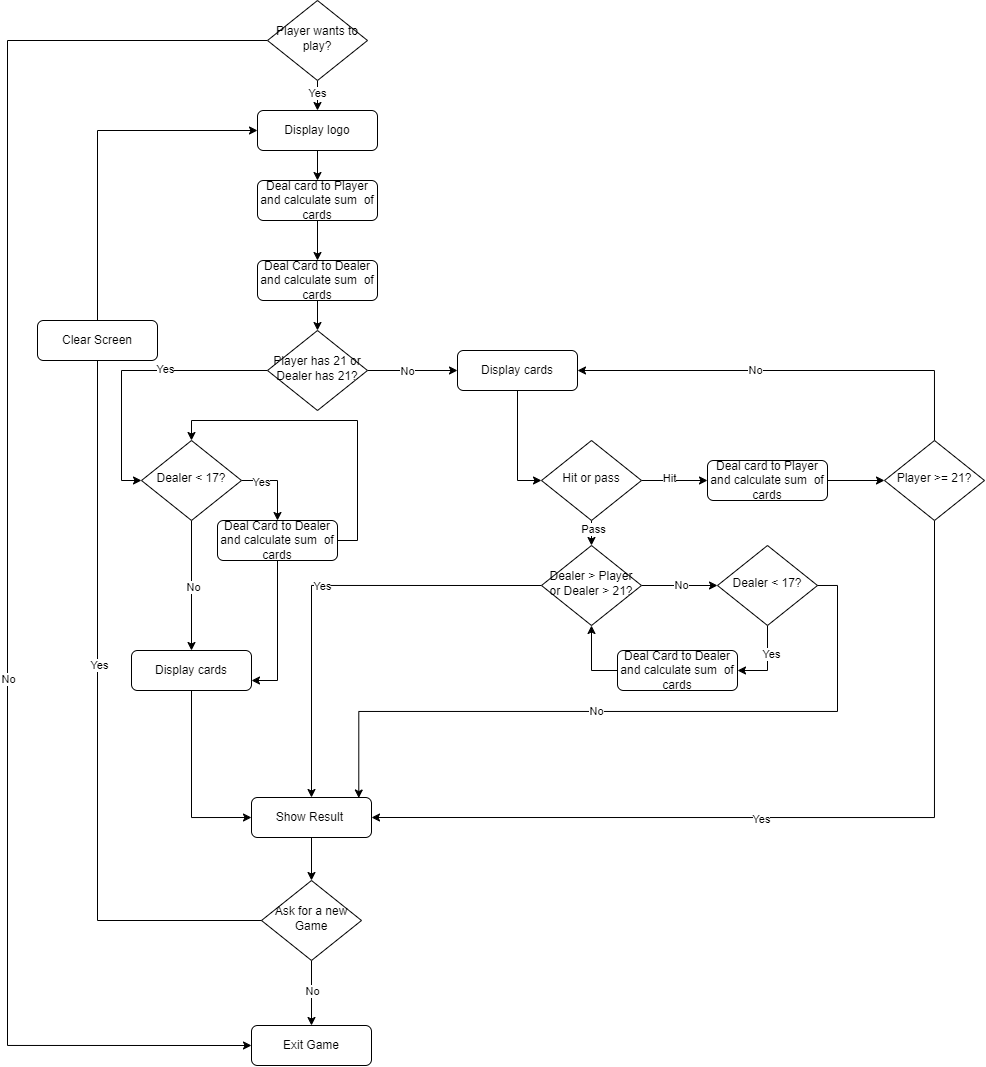

The diagram above was exported from draw.io. Its source (the exported page's mxGraphModel, read from the mxfile embedded in the PNG):
<mxGraphModel dx="1740" dy="1666" grid="1" gridSize="10" guides="1" tooltips="1" connect="1" arrows="1" fold="1" page="1" pageScale="1" pageWidth="827" pageHeight="1169" math="0" shadow="0">
  <root>
    <mxCell id="WIyWlLk6GJQsqaUBKTNV-0" />
    <mxCell id="WIyWlLk6GJQsqaUBKTNV-1" parent="WIyWlLk6GJQsqaUBKTNV-0" />
    <mxCell id="GHpOodpco-bDYcz97Vp4-15" style="edgeStyle=orthogonalEdgeStyle;rounded=0;orthogonalLoop=1;jettySize=auto;html=1;exitX=0.5;exitY=1;exitDx=0;exitDy=0;" parent="WIyWlLk6GJQsqaUBKTNV-1" source="WIyWlLk6GJQsqaUBKTNV-3" target="WIyWlLk6GJQsqaUBKTNV-7" edge="1">
      <mxGeometry relative="1" as="geometry" />
    </mxCell>
    <mxCell id="WIyWlLk6GJQsqaUBKTNV-3" value="Display logo" style="rounded=1;whiteSpace=wrap;html=1;fontSize=12;glass=0;strokeWidth=1;shadow=0;" parent="WIyWlLk6GJQsqaUBKTNV-1" vertex="1">
      <mxGeometry x="200" y="70" width="120" height="40" as="geometry" />
    </mxCell>
    <mxCell id="GHpOodpco-bDYcz97Vp4-16" style="edgeStyle=orthogonalEdgeStyle;rounded=0;orthogonalLoop=1;jettySize=auto;html=1;exitX=0.5;exitY=1;exitDx=0;exitDy=0;" parent="WIyWlLk6GJQsqaUBKTNV-1" source="WIyWlLk6GJQsqaUBKTNV-7" target="GHpOodpco-bDYcz97Vp4-0" edge="1">
      <mxGeometry relative="1" as="geometry" />
    </mxCell>
    <mxCell id="WIyWlLk6GJQsqaUBKTNV-7" value="Deal card to Player and calculate sum&amp;nbsp; of cards" style="rounded=1;whiteSpace=wrap;html=1;fontSize=12;glass=0;strokeWidth=1;shadow=0;" parent="WIyWlLk6GJQsqaUBKTNV-1" vertex="1">
      <mxGeometry x="200" y="140" width="120" height="40" as="geometry" />
    </mxCell>
    <mxCell id="GHpOodpco-bDYcz97Vp4-22" style="edgeStyle=orthogonalEdgeStyle;rounded=0;orthogonalLoop=1;jettySize=auto;html=1;exitX=1;exitY=0.5;exitDx=0;exitDy=0;" parent="WIyWlLk6GJQsqaUBKTNV-1" source="WIyWlLk6GJQsqaUBKTNV-10" target="WIyWlLk6GJQsqaUBKTNV-12" edge="1">
      <mxGeometry relative="1" as="geometry" />
    </mxCell>
    <mxCell id="GHpOodpco-bDYcz97Vp4-27" value="No" style="edgeLabel;html=1;align=center;verticalAlign=middle;resizable=0;points=[];" parent="GHpOodpco-bDYcz97Vp4-22" vertex="1" connectable="0">
      <mxGeometry x="-0.1065" y="-1" relative="1" as="geometry">
        <mxPoint as="offset" />
      </mxGeometry>
    </mxCell>
    <mxCell id="LzkbA7sXEcr2IUJfFZpf-8" style="edgeStyle=orthogonalEdgeStyle;rounded=0;orthogonalLoop=1;jettySize=auto;html=1;exitX=0;exitY=0.5;exitDx=0;exitDy=0;entryX=0;entryY=0.5;entryDx=0;entryDy=0;" edge="1" parent="WIyWlLk6GJQsqaUBKTNV-1" source="WIyWlLk6GJQsqaUBKTNV-10" target="LzkbA7sXEcr2IUJfFZpf-6">
      <mxGeometry relative="1" as="geometry" />
    </mxCell>
    <mxCell id="LzkbA7sXEcr2IUJfFZpf-9" value="Yes" style="edgeLabel;html=1;align=center;verticalAlign=middle;resizable=0;points=[];" vertex="1" connectable="0" parent="LzkbA7sXEcr2IUJfFZpf-8">
      <mxGeometry x="-0.2555" y="-1" relative="1" as="geometry">
        <mxPoint as="offset" />
      </mxGeometry>
    </mxCell>
    <mxCell id="WIyWlLk6GJQsqaUBKTNV-10" value="Player has 21 or Dealer has 21?" style="rhombus;whiteSpace=wrap;html=1;shadow=0;fontFamily=Helvetica;fontSize=12;align=center;strokeWidth=1;spacing=6;spacingTop=-4;" parent="WIyWlLk6GJQsqaUBKTNV-1" vertex="1">
      <mxGeometry x="210" y="290" width="100" height="80" as="geometry" />
    </mxCell>
    <mxCell id="GHpOodpco-bDYcz97Vp4-6" style="edgeStyle=orthogonalEdgeStyle;rounded=0;orthogonalLoop=1;jettySize=auto;html=1;exitX=0.5;exitY=1;exitDx=0;exitDy=0;entryX=0.5;entryY=0;entryDx=0;entryDy=0;" parent="WIyWlLk6GJQsqaUBKTNV-1" source="WIyWlLk6GJQsqaUBKTNV-11" target="GHpOodpco-bDYcz97Vp4-4" edge="1">
      <mxGeometry relative="1" as="geometry" />
    </mxCell>
    <mxCell id="WIyWlLk6GJQsqaUBKTNV-11" value="Show Result&amp;nbsp;" style="rounded=1;whiteSpace=wrap;html=1;fontSize=12;glass=0;strokeWidth=1;shadow=0;" parent="WIyWlLk6GJQsqaUBKTNV-1" vertex="1">
      <mxGeometry x="194" y="757" width="120" height="40" as="geometry" />
    </mxCell>
    <mxCell id="GHpOodpco-bDYcz97Vp4-23" style="edgeStyle=orthogonalEdgeStyle;rounded=0;orthogonalLoop=1;jettySize=auto;html=1;exitX=0.5;exitY=1;exitDx=0;exitDy=0;entryX=0;entryY=0.5;entryDx=0;entryDy=0;" parent="WIyWlLk6GJQsqaUBKTNV-1" source="WIyWlLk6GJQsqaUBKTNV-12" target="GHpOodpco-bDYcz97Vp4-21" edge="1">
      <mxGeometry relative="1" as="geometry" />
    </mxCell>
    <mxCell id="WIyWlLk6GJQsqaUBKTNV-12" value="Display cards" style="rounded=1;whiteSpace=wrap;html=1;fontSize=12;glass=0;strokeWidth=1;shadow=0;" parent="WIyWlLk6GJQsqaUBKTNV-1" vertex="1">
      <mxGeometry x="400" y="310" width="120" height="40" as="geometry" />
    </mxCell>
    <mxCell id="GHpOodpco-bDYcz97Vp4-17" style="edgeStyle=orthogonalEdgeStyle;rounded=0;orthogonalLoop=1;jettySize=auto;html=1;exitX=0.5;exitY=1;exitDx=0;exitDy=0;entryX=0.5;entryY=0;entryDx=0;entryDy=0;" parent="WIyWlLk6GJQsqaUBKTNV-1" source="GHpOodpco-bDYcz97Vp4-0" target="WIyWlLk6GJQsqaUBKTNV-10" edge="1">
      <mxGeometry relative="1" as="geometry" />
    </mxCell>
    <mxCell id="GHpOodpco-bDYcz97Vp4-0" value="Deal Card to Dealer and calculate sum&amp;nbsp; of cards" style="rounded=1;whiteSpace=wrap;html=1;fontSize=12;glass=0;strokeWidth=1;shadow=0;" parent="WIyWlLk6GJQsqaUBKTNV-1" vertex="1">
      <mxGeometry x="200" y="220" width="120" height="40" as="geometry" />
    </mxCell>
    <mxCell id="GHpOodpco-bDYcz97Vp4-1" value="Exit Game" style="rounded=1;whiteSpace=wrap;html=1;fontSize=12;glass=0;strokeWidth=1;shadow=0;" parent="WIyWlLk6GJQsqaUBKTNV-1" vertex="1">
      <mxGeometry x="194" y="985" width="120" height="40" as="geometry" />
    </mxCell>
    <mxCell id="GHpOodpco-bDYcz97Vp4-7" style="edgeStyle=orthogonalEdgeStyle;rounded=0;orthogonalLoop=1;jettySize=auto;html=1;exitX=0.5;exitY=1;exitDx=0;exitDy=0;" parent="WIyWlLk6GJQsqaUBKTNV-1" source="GHpOodpco-bDYcz97Vp4-4" target="GHpOodpco-bDYcz97Vp4-1" edge="1">
      <mxGeometry relative="1" as="geometry" />
    </mxCell>
    <mxCell id="GHpOodpco-bDYcz97Vp4-8" value="No" style="edgeLabel;html=1;align=center;verticalAlign=middle;resizable=0;points=[];" parent="GHpOodpco-bDYcz97Vp4-7" vertex="1" connectable="0">
      <mxGeometry x="-0.0769" y="1" relative="1" as="geometry">
        <mxPoint as="offset" />
      </mxGeometry>
    </mxCell>
    <mxCell id="GHpOodpco-bDYcz97Vp4-12" style="edgeStyle=orthogonalEdgeStyle;rounded=0;orthogonalLoop=1;jettySize=auto;html=1;exitX=0;exitY=0.5;exitDx=0;exitDy=0;entryX=0;entryY=0.5;entryDx=0;entryDy=0;" parent="WIyWlLk6GJQsqaUBKTNV-1" source="GHpOodpco-bDYcz97Vp4-13" target="WIyWlLk6GJQsqaUBKTNV-3" edge="1">
      <mxGeometry relative="1" as="geometry">
        <Array as="points">
          <mxPoint x="40" y="90" />
        </Array>
      </mxGeometry>
    </mxCell>
    <mxCell id="GHpOodpco-bDYcz97Vp4-4" value="Ask for a new Game" style="rhombus;whiteSpace=wrap;html=1;shadow=0;fontFamily=Helvetica;fontSize=12;align=center;strokeWidth=1;spacing=6;spacingTop=-4;" parent="WIyWlLk6GJQsqaUBKTNV-1" vertex="1">
      <mxGeometry x="204" y="840" width="100" height="80" as="geometry" />
    </mxCell>
    <mxCell id="GHpOodpco-bDYcz97Vp4-10" style="edgeStyle=orthogonalEdgeStyle;rounded=0;orthogonalLoop=1;jettySize=auto;html=1;exitX=0.5;exitY=1;exitDx=0;exitDy=0;entryX=0.5;entryY=0;entryDx=0;entryDy=0;" parent="WIyWlLk6GJQsqaUBKTNV-1" source="GHpOodpco-bDYcz97Vp4-9" target="WIyWlLk6GJQsqaUBKTNV-3" edge="1">
      <mxGeometry relative="1" as="geometry" />
    </mxCell>
    <mxCell id="GHpOodpco-bDYcz97Vp4-11" value="Yes" style="edgeLabel;html=1;align=center;verticalAlign=middle;resizable=0;points=[];" parent="GHpOodpco-bDYcz97Vp4-10" vertex="1" connectable="0">
      <mxGeometry x="-0.1908" relative="1" as="geometry">
        <mxPoint as="offset" />
      </mxGeometry>
    </mxCell>
    <mxCell id="GHpOodpco-bDYcz97Vp4-18" style="edgeStyle=orthogonalEdgeStyle;rounded=0;orthogonalLoop=1;jettySize=auto;html=1;exitX=0;exitY=0.5;exitDx=0;exitDy=0;entryX=0;entryY=0.5;entryDx=0;entryDy=0;" parent="WIyWlLk6GJQsqaUBKTNV-1" source="GHpOodpco-bDYcz97Vp4-9" target="GHpOodpco-bDYcz97Vp4-1" edge="1">
      <mxGeometry relative="1" as="geometry">
        <Array as="points">
          <mxPoint x="-50" />
          <mxPoint x="-50" y="1005" />
        </Array>
      </mxGeometry>
    </mxCell>
    <mxCell id="GHpOodpco-bDYcz97Vp4-19" value="No" style="edgeLabel;html=1;align=center;verticalAlign=middle;resizable=0;points=[];" parent="GHpOodpco-bDYcz97Vp4-18" vertex="1" connectable="0">
      <mxGeometry x="0.1901" y="1" relative="1" as="geometry">
        <mxPoint as="offset" />
      </mxGeometry>
    </mxCell>
    <mxCell id="GHpOodpco-bDYcz97Vp4-9" value="Player wants to play?" style="rhombus;whiteSpace=wrap;html=1;shadow=0;fontFamily=Helvetica;fontSize=12;align=center;strokeWidth=1;spacing=6;spacingTop=-4;" parent="WIyWlLk6GJQsqaUBKTNV-1" vertex="1">
      <mxGeometry x="210" y="-40" width="100" height="80" as="geometry" />
    </mxCell>
    <mxCell id="GHpOodpco-bDYcz97Vp4-14" value="" style="edgeStyle=orthogonalEdgeStyle;rounded=0;orthogonalLoop=1;jettySize=auto;html=1;exitX=0;exitY=0.5;exitDx=0;exitDy=0;entryX=0;entryY=0.5;entryDx=0;entryDy=0;" parent="WIyWlLk6GJQsqaUBKTNV-1" source="GHpOodpco-bDYcz97Vp4-4" target="GHpOodpco-bDYcz97Vp4-13" edge="1">
      <mxGeometry relative="1" as="geometry">
        <mxPoint x="90" y="545" as="sourcePoint" />
        <mxPoint x="200" y="90" as="targetPoint" />
        <Array as="points">
          <mxPoint x="40" y="880" />
          <mxPoint x="40" y="300" />
        </Array>
      </mxGeometry>
    </mxCell>
    <mxCell id="GHpOodpco-bDYcz97Vp4-28" value="Yes" style="edgeLabel;html=1;align=center;verticalAlign=middle;resizable=0;points=[];" parent="GHpOodpco-bDYcz97Vp4-14" vertex="1" connectable="0">
      <mxGeometry x="0.042" y="-2" relative="1" as="geometry">
        <mxPoint as="offset" />
      </mxGeometry>
    </mxCell>
    <mxCell id="GHpOodpco-bDYcz97Vp4-13" value="Clear Screen" style="rounded=1;whiteSpace=wrap;html=1;fontSize=12;glass=0;strokeWidth=1;shadow=0;" parent="WIyWlLk6GJQsqaUBKTNV-1" vertex="1">
      <mxGeometry x="-20" y="280" width="120" height="40" as="geometry" />
    </mxCell>
    <mxCell id="GHpOodpco-bDYcz97Vp4-25" style="edgeStyle=orthogonalEdgeStyle;rounded=0;orthogonalLoop=1;jettySize=auto;html=1;exitX=0.5;exitY=1;exitDx=0;exitDy=0;entryX=0.5;entryY=0;entryDx=0;entryDy=0;" parent="WIyWlLk6GJQsqaUBKTNV-1" source="GHpOodpco-bDYcz97Vp4-21" target="GHpOodpco-bDYcz97Vp4-24" edge="1">
      <mxGeometry relative="1" as="geometry" />
    </mxCell>
    <mxCell id="GHpOodpco-bDYcz97Vp4-26" value="Pass" style="edgeLabel;html=1;align=center;verticalAlign=middle;resizable=0;points=[];" parent="GHpOodpco-bDYcz97Vp4-25" vertex="1" connectable="0">
      <mxGeometry x="-0.3048" y="2" relative="1" as="geometry">
        <mxPoint as="offset" />
      </mxGeometry>
    </mxCell>
    <mxCell id="GHpOodpco-bDYcz97Vp4-37" style="edgeStyle=orthogonalEdgeStyle;rounded=0;orthogonalLoop=1;jettySize=auto;html=1;exitX=1;exitY=0.5;exitDx=0;exitDy=0;" parent="WIyWlLk6GJQsqaUBKTNV-1" source="GHpOodpco-bDYcz97Vp4-21" target="GHpOodpco-bDYcz97Vp4-36" edge="1">
      <mxGeometry relative="1" as="geometry" />
    </mxCell>
    <mxCell id="GHpOodpco-bDYcz97Vp4-38" value="Hit" style="edgeLabel;html=1;align=center;verticalAlign=middle;resizable=0;points=[];" parent="GHpOodpco-bDYcz97Vp4-37" vertex="1" connectable="0">
      <mxGeometry x="-0.1641" y="2" relative="1" as="geometry">
        <mxPoint as="offset" />
      </mxGeometry>
    </mxCell>
    <mxCell id="GHpOodpco-bDYcz97Vp4-21" value="Hit or pass" style="rhombus;whiteSpace=wrap;html=1;shadow=0;fontFamily=Helvetica;fontSize=12;align=center;strokeWidth=1;spacing=6;spacingTop=-4;" parent="WIyWlLk6GJQsqaUBKTNV-1" vertex="1">
      <mxGeometry x="484" y="400" width="100" height="80" as="geometry" />
    </mxCell>
    <mxCell id="GHpOodpco-bDYcz97Vp4-29" style="edgeStyle=orthogonalEdgeStyle;rounded=0;orthogonalLoop=1;jettySize=auto;html=1;exitX=0;exitY=0.5;exitDx=0;exitDy=0;entryX=0.5;entryY=0;entryDx=0;entryDy=0;" parent="WIyWlLk6GJQsqaUBKTNV-1" source="GHpOodpco-bDYcz97Vp4-24" target="WIyWlLk6GJQsqaUBKTNV-11" edge="1">
      <mxGeometry relative="1" as="geometry" />
    </mxCell>
    <mxCell id="GHpOodpco-bDYcz97Vp4-30" value="Yes" style="edgeLabel;html=1;align=center;verticalAlign=middle;resizable=0;points=[];" parent="GHpOodpco-bDYcz97Vp4-29" vertex="1" connectable="0">
      <mxGeometry x="-0.0066" y="1" relative="1" as="geometry">
        <mxPoint as="offset" />
      </mxGeometry>
    </mxCell>
    <mxCell id="5TcZ0odU2QFlV1HklyYh-1" style="edgeStyle=orthogonalEdgeStyle;rounded=0;orthogonalLoop=1;jettySize=auto;html=1;exitX=1;exitY=0.5;exitDx=0;exitDy=0;entryX=0;entryY=0.5;entryDx=0;entryDy=0;" parent="WIyWlLk6GJQsqaUBKTNV-1" source="GHpOodpco-bDYcz97Vp4-24" target="5TcZ0odU2QFlV1HklyYh-0" edge="1">
      <mxGeometry relative="1" as="geometry" />
    </mxCell>
    <mxCell id="5TcZ0odU2QFlV1HklyYh-2" value="No" style="edgeLabel;html=1;align=center;verticalAlign=middle;resizable=0;points=[];" parent="5TcZ0odU2QFlV1HklyYh-1" vertex="1" connectable="0">
      <mxGeometry x="0.0354" relative="1" as="geometry">
        <mxPoint as="offset" />
      </mxGeometry>
    </mxCell>
    <mxCell id="GHpOodpco-bDYcz97Vp4-24" value="Dealer &amp;gt; Player or Dealer &amp;gt; 21?" style="rhombus;whiteSpace=wrap;html=1;shadow=0;fontFamily=Helvetica;fontSize=12;align=center;strokeWidth=1;spacing=6;spacingTop=-4;" parent="WIyWlLk6GJQsqaUBKTNV-1" vertex="1">
      <mxGeometry x="484" y="505" width="100" height="80" as="geometry" />
    </mxCell>
    <mxCell id="5TcZ0odU2QFlV1HklyYh-6" style="edgeStyle=orthogonalEdgeStyle;rounded=0;orthogonalLoop=1;jettySize=auto;html=1;exitX=0;exitY=0.5;exitDx=0;exitDy=0;entryX=0.5;entryY=1;entryDx=0;entryDy=0;" parent="WIyWlLk6GJQsqaUBKTNV-1" source="GHpOodpco-bDYcz97Vp4-31" target="GHpOodpco-bDYcz97Vp4-24" edge="1">
      <mxGeometry relative="1" as="geometry" />
    </mxCell>
    <mxCell id="GHpOodpco-bDYcz97Vp4-31" value="Deal Card to Dealer and calculate sum&amp;nbsp; of cards" style="rounded=1;whiteSpace=wrap;html=1;fontSize=12;glass=0;strokeWidth=1;shadow=0;" parent="WIyWlLk6GJQsqaUBKTNV-1" vertex="1">
      <mxGeometry x="560" y="610" width="120" height="40" as="geometry" />
    </mxCell>
    <mxCell id="GHpOodpco-bDYcz97Vp4-41" style="edgeStyle=orthogonalEdgeStyle;rounded=0;orthogonalLoop=1;jettySize=auto;html=1;exitX=1;exitY=0.5;exitDx=0;exitDy=0;entryX=0;entryY=0.5;entryDx=0;entryDy=0;" parent="WIyWlLk6GJQsqaUBKTNV-1" source="GHpOodpco-bDYcz97Vp4-36" target="GHpOodpco-bDYcz97Vp4-39" edge="1">
      <mxGeometry relative="1" as="geometry" />
    </mxCell>
    <mxCell id="GHpOodpco-bDYcz97Vp4-36" value="Deal card to Player and calculate sum&amp;nbsp; of cards" style="rounded=1;whiteSpace=wrap;html=1;fontSize=12;glass=0;strokeWidth=1;shadow=0;" parent="WIyWlLk6GJQsqaUBKTNV-1" vertex="1">
      <mxGeometry x="650" y="420" width="120" height="40" as="geometry" />
    </mxCell>
    <mxCell id="GHpOodpco-bDYcz97Vp4-42" style="edgeStyle=orthogonalEdgeStyle;rounded=0;orthogonalLoop=1;jettySize=auto;html=1;exitX=0.5;exitY=0;exitDx=0;exitDy=0;entryX=1;entryY=0.5;entryDx=0;entryDy=0;" parent="WIyWlLk6GJQsqaUBKTNV-1" source="GHpOodpco-bDYcz97Vp4-39" target="WIyWlLk6GJQsqaUBKTNV-12" edge="1">
      <mxGeometry relative="1" as="geometry" />
    </mxCell>
    <mxCell id="GHpOodpco-bDYcz97Vp4-43" value="No" style="edgeLabel;html=1;align=center;verticalAlign=middle;resizable=0;points=[];" parent="GHpOodpco-bDYcz97Vp4-42" vertex="1" connectable="0">
      <mxGeometry x="0.1681" relative="1" as="geometry">
        <mxPoint as="offset" />
      </mxGeometry>
    </mxCell>
    <mxCell id="GHpOodpco-bDYcz97Vp4-44" style="edgeStyle=orthogonalEdgeStyle;rounded=0;orthogonalLoop=1;jettySize=auto;html=1;exitX=0.5;exitY=1;exitDx=0;exitDy=0;entryX=1;entryY=0.5;entryDx=0;entryDy=0;" parent="WIyWlLk6GJQsqaUBKTNV-1" source="GHpOodpco-bDYcz97Vp4-39" target="WIyWlLk6GJQsqaUBKTNV-11" edge="1">
      <mxGeometry relative="1" as="geometry" />
    </mxCell>
    <mxCell id="GHpOodpco-bDYcz97Vp4-45" value="Yes" style="edgeLabel;html=1;align=center;verticalAlign=middle;resizable=0;points=[];" parent="GHpOodpco-bDYcz97Vp4-44" vertex="1" connectable="0">
      <mxGeometry x="0.0929" y="2" relative="1" as="geometry">
        <mxPoint x="-1" as="offset" />
      </mxGeometry>
    </mxCell>
    <mxCell id="GHpOodpco-bDYcz97Vp4-39" value="Player &amp;gt;= 21?" style="rhombus;whiteSpace=wrap;html=1;shadow=0;fontFamily=Helvetica;fontSize=12;align=center;strokeWidth=1;spacing=6;spacingTop=-4;" parent="WIyWlLk6GJQsqaUBKTNV-1" vertex="1">
      <mxGeometry x="827" y="400" width="100" height="80" as="geometry" />
    </mxCell>
    <mxCell id="5TcZ0odU2QFlV1HklyYh-4" style="edgeStyle=orthogonalEdgeStyle;rounded=0;orthogonalLoop=1;jettySize=auto;html=1;exitX=0.5;exitY=1;exitDx=0;exitDy=0;entryX=1;entryY=0.5;entryDx=0;entryDy=0;" parent="WIyWlLk6GJQsqaUBKTNV-1" source="5TcZ0odU2QFlV1HklyYh-0" target="GHpOodpco-bDYcz97Vp4-31" edge="1">
      <mxGeometry relative="1" as="geometry" />
    </mxCell>
    <mxCell id="5TcZ0odU2QFlV1HklyYh-10" value="Yes" style="edgeLabel;html=1;align=center;verticalAlign=middle;resizable=0;points=[];" parent="5TcZ0odU2QFlV1HklyYh-4" vertex="1" connectable="0">
      <mxGeometry x="-0.2311" y="4" relative="1" as="geometry">
        <mxPoint as="offset" />
      </mxGeometry>
    </mxCell>
    <mxCell id="5TcZ0odU2QFlV1HklyYh-0" value="Dealer &amp;lt; 17?" style="rhombus;whiteSpace=wrap;html=1;shadow=0;fontFamily=Helvetica;fontSize=12;align=center;strokeWidth=1;spacing=6;spacingTop=-4;" parent="WIyWlLk6GJQsqaUBKTNV-1" vertex="1">
      <mxGeometry x="660" y="505" width="100" height="80" as="geometry" />
    </mxCell>
    <mxCell id="5TcZ0odU2QFlV1HklyYh-7" style="edgeStyle=orthogonalEdgeStyle;rounded=0;orthogonalLoop=1;jettySize=auto;html=1;exitX=1;exitY=0.5;exitDx=0;exitDy=0;entryX=0.894;entryY=0.013;entryDx=0;entryDy=0;entryPerimeter=0;" parent="WIyWlLk6GJQsqaUBKTNV-1" source="5TcZ0odU2QFlV1HklyYh-0" target="WIyWlLk6GJQsqaUBKTNV-11" edge="1">
      <mxGeometry relative="1" as="geometry" />
    </mxCell>
    <mxCell id="5TcZ0odU2QFlV1HklyYh-11" value="No" style="edgeLabel;html=1;align=center;verticalAlign=middle;resizable=0;points=[];" parent="5TcZ0odU2QFlV1HklyYh-7" vertex="1" connectable="0">
      <mxGeometry x="0.0917" relative="1" as="geometry">
        <mxPoint as="offset" />
      </mxGeometry>
    </mxCell>
    <mxCell id="LzkbA7sXEcr2IUJfFZpf-5" style="edgeStyle=orthogonalEdgeStyle;rounded=0;orthogonalLoop=1;jettySize=auto;html=1;exitX=0.5;exitY=1;exitDx=0;exitDy=0;entryX=0;entryY=0.5;entryDx=0;entryDy=0;" edge="1" parent="WIyWlLk6GJQsqaUBKTNV-1" source="LzkbA7sXEcr2IUJfFZpf-0" target="WIyWlLk6GJQsqaUBKTNV-11">
      <mxGeometry relative="1" as="geometry" />
    </mxCell>
    <mxCell id="LzkbA7sXEcr2IUJfFZpf-0" value="Display cards" style="rounded=1;whiteSpace=wrap;html=1;fontSize=12;glass=0;strokeWidth=1;shadow=0;" vertex="1" parent="WIyWlLk6GJQsqaUBKTNV-1">
      <mxGeometry x="74" y="610" width="120" height="40" as="geometry" />
    </mxCell>
    <mxCell id="LzkbA7sXEcr2IUJfFZpf-10" style="edgeStyle=orthogonalEdgeStyle;rounded=0;orthogonalLoop=1;jettySize=auto;html=1;exitX=0.5;exitY=1;exitDx=0;exitDy=0;entryX=0.5;entryY=0;entryDx=0;entryDy=0;" edge="1" parent="WIyWlLk6GJQsqaUBKTNV-1" source="LzkbA7sXEcr2IUJfFZpf-6" target="LzkbA7sXEcr2IUJfFZpf-0">
      <mxGeometry relative="1" as="geometry" />
    </mxCell>
    <mxCell id="LzkbA7sXEcr2IUJfFZpf-11" value="No" style="edgeLabel;html=1;align=center;verticalAlign=middle;resizable=0;points=[];" vertex="1" connectable="0" parent="LzkbA7sXEcr2IUJfFZpf-10">
      <mxGeometry x="0.0261" y="2" relative="1" as="geometry">
        <mxPoint as="offset" />
      </mxGeometry>
    </mxCell>
    <mxCell id="LzkbA7sXEcr2IUJfFZpf-13" style="edgeStyle=orthogonalEdgeStyle;rounded=0;orthogonalLoop=1;jettySize=auto;html=1;exitX=1;exitY=0.5;exitDx=0;exitDy=0;entryX=0.5;entryY=0;entryDx=0;entryDy=0;" edge="1" parent="WIyWlLk6GJQsqaUBKTNV-1" source="LzkbA7sXEcr2IUJfFZpf-6" target="LzkbA7sXEcr2IUJfFZpf-7">
      <mxGeometry relative="1" as="geometry" />
    </mxCell>
    <mxCell id="LzkbA7sXEcr2IUJfFZpf-14" value="Yes" style="edgeLabel;html=1;align=center;verticalAlign=middle;resizable=0;points=[];" vertex="1" connectable="0" parent="LzkbA7sXEcr2IUJfFZpf-13">
      <mxGeometry x="-0.4874" y="-2" relative="1" as="geometry">
        <mxPoint as="offset" />
      </mxGeometry>
    </mxCell>
    <mxCell id="LzkbA7sXEcr2IUJfFZpf-6" value="Dealer &amp;lt; 17?" style="rhombus;whiteSpace=wrap;html=1;shadow=0;fontFamily=Helvetica;fontSize=12;align=center;strokeWidth=1;spacing=6;spacingTop=-4;" vertex="1" parent="WIyWlLk6GJQsqaUBKTNV-1">
      <mxGeometry x="84" y="400" width="100" height="80" as="geometry" />
    </mxCell>
    <mxCell id="LzkbA7sXEcr2IUJfFZpf-12" style="edgeStyle=orthogonalEdgeStyle;rounded=0;orthogonalLoop=1;jettySize=auto;html=1;exitX=0.5;exitY=1;exitDx=0;exitDy=0;entryX=1;entryY=0.75;entryDx=0;entryDy=0;" edge="1" parent="WIyWlLk6GJQsqaUBKTNV-1" source="LzkbA7sXEcr2IUJfFZpf-7" target="LzkbA7sXEcr2IUJfFZpf-0">
      <mxGeometry relative="1" as="geometry" />
    </mxCell>
    <mxCell id="LzkbA7sXEcr2IUJfFZpf-15" style="edgeStyle=orthogonalEdgeStyle;rounded=0;orthogonalLoop=1;jettySize=auto;html=1;exitX=1;exitY=0.5;exitDx=0;exitDy=0;entryX=0.5;entryY=0;entryDx=0;entryDy=0;" edge="1" parent="WIyWlLk6GJQsqaUBKTNV-1" source="LzkbA7sXEcr2IUJfFZpf-7" target="LzkbA7sXEcr2IUJfFZpf-6">
      <mxGeometry relative="1" as="geometry" />
    </mxCell>
    <mxCell id="LzkbA7sXEcr2IUJfFZpf-7" value="Deal Card to Dealer and calculate sum&amp;nbsp; of cards" style="rounded=1;whiteSpace=wrap;html=1;fontSize=12;glass=0;strokeWidth=1;shadow=0;" vertex="1" parent="WIyWlLk6GJQsqaUBKTNV-1">
      <mxGeometry x="160" y="480" width="120" height="40" as="geometry" />
    </mxCell>
  </root>
</mxGraphModel>